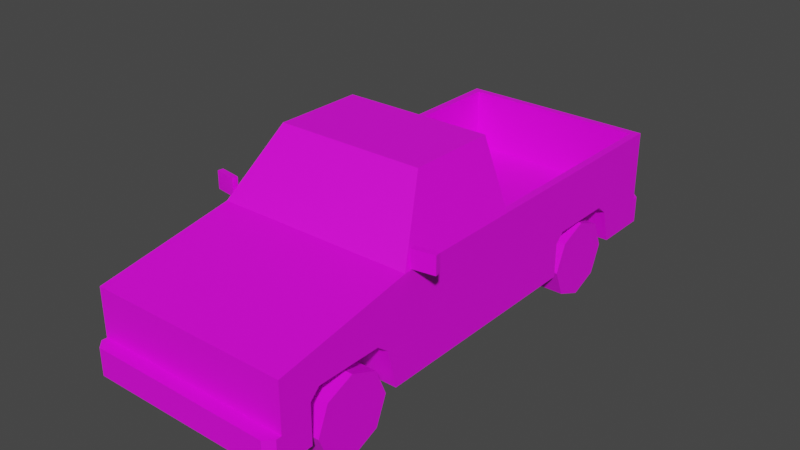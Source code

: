 # Source: Veh_Pickup_02_White.blend  (saved by Blender 2.90.8; exported with 4.5.12 LTS)
import bpy
from mathutils import Matrix  # noqa: F401  (used for matrix-valued properties, if any)

bpy.ops.wm.read_factory_settings(use_empty=True)
scene = bpy.context.scene
scene.name = 'Scene'

# ---- collections
col_collection = bpy.data.collections.new('Collection'); scene.collection.children.link(col_collection)

# ---- images (referenced by path relative to the original .blend; pixels are not part of the script)
import os
ASSET_DIR = os.environ.get("B2B_ASSET_DIR", "")  # directory of the original .blend (textures are referenced by path, not embedded)
HERE = os.path.dirname(os.path.abspath(__file__))  # packed textures are extracted next to this script under _unpacked/

def load_image(name, relpath, width, height, colorspace="sRGB"):
    """Load a texture the original file referenced (path relative to the .blend, or extracted next to this script)."""
    p = next((c for c in (os.path.join(HERE, relpath), os.path.join(ASSET_DIR, relpath)) if relpath and os.path.exists(c)), "")
    if p:
        img = bpy.data.images.load(p, check_existing=True)
        img.name = name
    else:  # same state as the original file: an image datablock whose file is absent (Cycles renders it pink)
        img = bpy.data.images.new(name, width, height)
        img.source = "FILE"
        img.filepath = "//" + (relpath or name)
    img.colorspace_settings.name = colorspace
    return img
img_city_vehicles_pallete_png = load_image('city_vehicles_pallete.png', 'city_vehicles_pallete.png', 1024, 1024, 'sRGB')

# ---- materials (node trees are filled in below, after node groups)
mat_material_001 = bpy.data.materials.new('Material.001')
mat_material_001.use_transparent_shadow = False

# ---- material node trees
mat_material_001.use_nodes = True; mat_material_001.node_tree.nodes.clear()
_N = mat_material_001.node_tree.nodes; _L = mat_material_001.node_tree.links
n0 = _N.new('ShaderNodeBsdfPrincipled'); n0.name = 'Principled BSDF'; n0.location = (10, 300)
n0.distribution = 'GGX'
n0.subsurface_method = 'BURLEY'
n0.inputs[3].default_value = 1.45
n0.inputs[27].default_value = (0.0, 0.0, 0.0, 1.0)
n0.inputs[28].default_value = 1.0
n1 = _N.new('ShaderNodeOutputMaterial'); n1.name = 'Material Output'; n1.location = (300, 300)
n2 = _N.new('ShaderNodeTexImage'); n2.name = 'Image Texture'; n2.location = (-376, 49)
n2.image = img_city_vehicles_pallete_png
n2.interpolation = 'Closest'
_L.new(n0.outputs[0], n1.inputs[0])
_L.new(n2.outputs[0], n0.inputs[0])
n1.is_active_output = True

# ---- world
world_world = bpy.data.worlds.new('World'); scene.world = world_world
world_world.use_nodes = True; world_world.node_tree.nodes.clear()
_N = world_world.node_tree.nodes; _L = world_world.node_tree.links
n0 = _N.new('ShaderNodeOutputWorld'); n0.name = 'World Output'; n0.location = (300, 300)
n1 = _N.new('ShaderNodeBackground'); n1.name = 'Background'; n1.location = (10, 300)
n1.inputs[0].default_value = (0.05088, 0.05088, 0.05088, 1.0)
_L.new(n1.outputs[0], n0.inputs[0])
n0.is_active_output = True
world_world.color = (0.05088, 0.05088, 0.05088)
world_world.use_sun_shadow = False
world_world.sun_shadow_jitter_overblur = 0.0

# ---- meshes
me_plane = bpy.data.meshes.new('Plane')
me_plane.from_pydata([(0.5887, 1.075, 0.2176), (0.5887, 0.5112, 0.2176), (0.3394, 0.5662, 0.4748), (0.3394, 0.5112, 0.4198), (0.3394, 1.017, 0.4214), (0.3394, 0.9489, 0.4748), (0.5887, 0.9489, 0.4748), (0.5887, 1.017, 0.4214), (0.5887, 0.5662, 0.4748), (0.5887, -1.591, 0.659), (0.5887, -1.591, 0.2176), (0.5887, 1.365, 0.2176), (0.5397, -0.7618, 0.8319), (0.5887, -0.7836, 0.2176), (0.4118, -0.5293, 1.153), (0.5887, 0.01505, 0.2176), (0.4508, -0.1161, 1.148), (0.5439, 1.324, 0.8018), (0.5746, -0.1161, 0.8371), (0.5887, -0.8499, 0.2176), (0.3394, -0.8499, 0.2176), (0.3394, -1.413, 0.2176), (0.5887, -1.413, 0.2176), (0.3394, 1.075, 0.2176), (0.3394, 0.5112, 0.2176), (0.3394, -1.358, 0.5041), (0.3394, -1.413, 0.4491), (0.3394, -0.9074, 0.4507), (0.3394, -0.9756, 0.5041), (0.5887, -0.9756, 0.5041), (0.5887, -0.9074, 0.4507), (0.5887, -1.413, 0.4491), (0.5887, -1.358, 0.5041), (0.5887, 0.5112, 0.4198), (0.5109, -1.591, 0.6052), (0.5109, -1.591, 0.4138), (0.4054, -1.591, 0.6052), (0.4054, -1.591, 0.4138), (0.1154, -1.591, 0.6052), (0.1154, -1.591, 0.4138), (0.1428, -1.591, 0.4138), (0.1428, -1.591, 0.6052), (0.3621, -1.591, 0.6052), (0.3621, -1.591, 0.4138), (0.5109, -1.591, 0.5213), (0.4054, -1.591, 0.5213), (0.5109, -1.591, 0.498), (0.4054, -1.591, 0.498), (0.5887, -1.591, 0.3763), (0.5435, -1.668, 0.3763), (0.5887, -1.623, 0.3763), (0.5887, -1.623, 0.2176), (0.5435, -1.668, 0.2176), (0.4508, -0.4897, 1.148), (0.5746, -0.7147, 0.8371), (0.4368, -0.5075, 1.183), (0.5887, -0.7836, 0.8018), (0.4139, 0.01505, 1.144), (0.5351, 0.01505, 0.8403), (0.5887, 1.365, 0.3763), (0.5471, 1.441, 0.2176), (0.5887, 1.4, 0.2176), (0.5887, 1.4, 0.3763), (0.5471, 1.441, 0.3763), (0.5439, 0.06646, 0.8018), (0.4368, 0.01505, 1.183), (0.5887, 0.01505, 0.8018), (0.5887, 1.365, 0.8018), (0.5439, 0.06646, 0.4334), (0.5439, 1.324, 0.4334), (0.08451, -1.668, 0.3427), (0.08451, -1.668, 0.2528), (0.08901, 1.441, 0.3432), (0.08901, 1.441, 0.252), (0.5887, 1.365, 0.4764), (0.5887, 1.365, 0.6733), (0.4701, 1.365, 0.6733), (0.4701, 1.365, 0.4764), (0.4701, 1.365, 0.5091), (0.5887, 1.365, 0.5091), (0.06062, 1.365, 0.6975), (0.06062, 1.365, 0.6559), (0.5887, -1.545, 0.4429), (0.5887, -1.545, 0.4031), (0.5887, -1.442, 0.4031), (0.5887, -1.442, 0.4429), (0.3394, 1.002, 0.4334), (0.5439, 1.002, 0.4334), (0.5439, 0.9489, 0.4748), (0.5439, 0.5662, 0.4748), (0.5439, 0.5248, 0.4334), (0.3394, 0.5248, 0.4334), (-0.5887, 1.075, 0.2176), (-0.5887, 0.5112, 0.2176), (-0.3394, 0.5662, 0.4748), (-0.3394, 0.5112, 0.4198), (-0.3394, 1.017, 0.4214), (-0.3394, 0.9489, 0.4748), (-0.5887, 0.9489, 0.4748), (-0.5887, 1.017, 0.4214), (-0.5887, 0.5662, 0.4748), (-0.5887, -1.591, 0.659), (-0.5887, -1.591, 0.2176), (-0.5887, 1.365, 0.2176), (-0.5397, -0.7618, 0.8319), (-0.5887, -0.7836, 0.2176), (-0.4118, -0.5293, 1.153), (-0.5887, 0.01505, 0.2176), (-0.4508, -0.1161, 1.148), (-0.5439, 1.324, 0.8018), (-0.5746, -0.1161, 0.8371), (0.0, -1.591, 0.659), (0.0, -1.591, 0.2176), (0.0, 1.365, 0.2176), (0.0, -0.7836, 0.8018), (0.0, -0.7836, 0.2176), (0.0, -0.5075, 1.183), (0.0, 0.01505, 0.2176), (0.0, 0.01505, 1.183), (0.0, 1.365, 0.8018), (0.0, 0.01505, 0.8018), (-0.5887, -0.8499, 0.2176), (-0.3394, -0.8499, 0.2176), (-0.3394, -1.413, 0.2176), (-0.5887, -1.413, 0.2176), (-0.3394, 1.075, 0.2176), (-0.3394, 0.5112, 0.2176), (-0.3394, -1.358, 0.5041), (-0.3394, -1.413, 0.4491), (-0.3394, -0.9074, 0.4507), (-0.3394, -0.9756, 0.5041), (-0.5887, -0.9756, 0.5041), (-0.5887, -0.9074, 0.4507), (-0.5887, -1.413, 0.4491), (-0.5887, -1.358, 0.5041), (-0.5887, 0.5112, 0.4198), (0.0, -1.591, 0.6052), (0.0, -1.591, 0.4138), (-0.5109, -1.591, 0.6052), (-0.5109, -1.591, 0.4138), (-0.4054, -1.591, 0.6052), (-0.4054, -1.591, 0.4138), (-0.1154, -1.591, 0.6052), (-0.1154, -1.591, 0.4138), (-0.1428, -1.591, 0.4138), (-0.1428, -1.591, 0.6052), (-0.3621, -1.591, 0.6052), (-0.3621, -1.591, 0.4138), (-0.5109, -1.591, 0.5213), (-0.4054, -1.591, 0.5213), (-0.5109, -1.591, 0.498), (-0.4054, -1.591, 0.498), (-0.5887, -1.591, 0.3763), (0.0, -1.591, 0.3763), (0.0, -1.668, 0.3763), (0.0, -1.668, 0.2176), (-0.5435, -1.668, 0.3763), (-0.5887, -1.623, 0.3763), (-0.5887, -1.623, 0.2176), (-0.5435, -1.668, 0.2176), (-0.4508, -0.4897, 1.148), (-0.5746, -0.7147, 0.8371), (0.0, -0.5293, 1.153), (0.0, -0.7618, 0.8319), (-0.4368, -0.5075, 1.183), (-0.5887, -0.7836, 0.8018), (-0.4139, 0.01505, 1.144), (-0.5351, 0.01505, 0.8403), (0.0, 1.365, 0.3763), (-0.5887, 1.365, 0.3763), (0.0, 1.441, 0.2176), (0.0, 1.441, 0.3763), (-0.5471, 1.441, 0.2176), (-0.5887, 1.4, 0.2176), (-0.5887, 1.4, 0.3763), (-0.5471, 1.441, 0.3763), (-0.5439, 0.06646, 0.8018), (-0.4368, 0.01505, 1.183), (0.0, 0.01505, 0.8403), (0.0, 0.01505, 1.144), (-0.5887, 0.01505, 0.8018), (-0.5887, 1.365, 0.8018), (0.0, 0.06646, 0.8018), (0.0, 1.324, 0.8018), (0.0, 0.06646, 0.4334), (0.0, 1.324, 0.4334), (-0.5439, 0.06646, 0.4334), (-0.5439, 1.324, 0.4334), (0.0, -1.668, 0.3427), (0.0, -1.668, 0.2528), (-0.08451, -1.668, 0.3427), (-0.08451, -1.668, 0.2528), (0.0, 1.441, 0.252), (0.0, 1.441, 0.3432), (-0.08901, 1.441, 0.3432), (-0.08901, 1.441, 0.252), (-0.5887, 1.365, 0.4764), (-0.5887, 1.365, 0.6733), (-0.4701, 1.365, 0.6733), (-0.4701, 1.365, 0.4764), (-0.4701, 1.365, 0.5091), (-0.5887, 1.365, 0.5091), (0.0, 1.365, 0.6559), (0.0, 1.365, 0.6975), (-0.06062, 1.365, 0.6975), (-0.06062, 1.365, 0.6559), (-0.5887, -1.545, 0.4429), (-0.5887, -1.545, 0.4031), (-0.5887, -1.442, 0.4031), (-0.5887, -1.442, 0.4429), (-0.3394, 1.002, 0.4334), (-0.5439, 1.002, 0.4334), (-0.5439, 0.9489, 0.4748), (-0.5439, 0.5662, 0.4748), (-0.5439, 0.5248, 0.4334), (-0.3394, 0.5248, 0.4334), (0.5858, -0.7411, 0.8082), (0.5858, -0.7411, 0.9126), (0.5808, -0.7081, 0.8082), (0.5808, -0.7081, 0.9126), (0.716, -0.7213, 0.8082), (0.716, -0.7213, 0.9126), (0.711, -0.6884, 0.8082), (0.711, -0.6884, 0.9126), (-0.5858, -0.7411, 0.8082), (-0.5858, -0.7411, 0.9126), (-0.5808, -0.7081, 0.8082), (-0.5808, -0.7081, 0.9126), (-0.716, -0.7213, 0.8082), (-0.716, -0.7213, 0.9126), (-0.711, -0.6884, 0.8082), (-0.711, -0.6884, 0.9126), (5.351e-05, -1.591, 0.5327), (5.351e-05, -1.591, 0.493), (0.06214, -1.591, 0.5327), (0.06214, -1.591, 0.493), (-0.06286, -1.591, 0.493), (-0.06286, -1.591, 0.5327), (0.319, 0.5432, 0.5105), (0.319, 0.9713, 0.5105), (0.319, 1.03, 0.427), (0.5477, 1.03, 0.427), (0.5477, 0.9713, 0.5105), (0.5477, 0.5432, 0.5105), (0.5477, 0.4968, 0.427), (0.319, 0.4968, 0.427), (-0.5499, 0.5432, 0.5105), (-0.5499, 0.9713, 0.5105), (-0.5499, 1.03, 0.427), (-0.3212, 1.03, 0.427), (-0.3212, 0.9713, 0.5105), (-0.3212, 0.5432, 0.5105), (-0.3212, 0.4968, 0.427), (-0.5499, 0.4968, 0.427)], [], [(8, 89, 88, 6), (23, 4, 86, 91, 3, 24), (7, 4, 23, 0), (33, 3, 91, 90, 89, 8), (4, 7, 6, 88, 87, 86), (24, 3, 33, 1), (13, 115, 117, 15), (66, 56, 13, 15), (13, 19, 20, 21, 22, 10, 112, 115), (67, 75, 76, 78, 77, 74, 59, 168, 202, 81, 80, 203, 119), (112, 10, 51, 52, 155), (11, 0, 23, 24, 1, 15, 117, 113), (182, 64, 68, 184), (12, 14, 162, 163), (57, 58, 178, 179), (9, 56, 114, 111), (55, 65, 118, 116), (53, 54, 18, 16), (9, 48, 82, 85, 31, 32, 29, 30, 19, 13, 56), (32, 25, 28, 29), (20, 27, 28, 25, 26, 21), (30, 27, 20, 19), (67, 66, 15, 1, 33, 8, 6, 7, 0, 11, 59, 74, 79, 75), (31, 26, 25, 32), (27, 30, 29, 28), (21, 26, 31, 22), (48, 153, 154, 49, 50), (137, 39, 38, 136, 232, 234, 235, 233), (36, 45, 44, 34), (38, 39, 40, 41), (41, 40, 43, 42), (42, 43, 37, 47, 45, 36), (44, 45, 47, 46), (46, 47, 37, 35), (153, 48, 9, 111, 136, 38, 41, 42, 36, 34, 44, 46, 35, 37, 43, 40, 39, 137), (52, 49, 154, 188, 70, 71, 189, 155), (49, 52, 51, 50), (10, 48, 50, 51), (14, 12, 56, 55), (12, 163, 114, 56), (162, 14, 55, 116), (54, 53, 55, 56), (53, 16, 65, 55), (16, 18, 66, 65), (18, 54, 56, 66), (59, 11, 61, 62), (171, 63, 60, 170, 192, 73, 72, 193), (168, 59, 62, 63, 171), (60, 63, 62, 61), (11, 113, 170, 60, 61), (58, 57, 65, 66), (178, 58, 66, 120), (57, 179, 118, 65), (17, 64, 66, 67), (183, 17, 67, 119), (64, 182, 120, 66), (68, 90, 91, 86, 87, 69, 185, 184), (64, 17, 69, 87, 88, 89, 90, 68), (17, 183, 185, 69), (189, 71, 70, 188), (193, 72, 73, 192), (74, 77, 78, 79), (79, 78, 76, 75), (203, 80, 81, 202), (31, 85, 84, 83, 82, 48, 10, 22), (83, 84, 85, 82), (91, 86, 5, 2), (86, 87, 88, 5), (91, 2, 89, 90), (89, 2, 5, 88), (100, 98, 212, 213), (125, 126, 95, 215, 210, 96), (99, 92, 125, 96), (135, 100, 213, 214, 215, 95), (96, 210, 211, 212, 98, 99), (126, 93, 135, 95), (105, 107, 117, 115), (180, 107, 105, 165), (105, 115, 112, 102, 124, 123, 122, 121), (181, 119, 203, 204, 205, 202, 168, 169, 196, 199, 200, 198, 197), (112, 155, 159, 158, 102), (103, 113, 117, 107, 93, 126, 125, 92), (182, 184, 186, 176), (104, 163, 162, 106), (166, 179, 178, 167), (101, 111, 114, 165), (164, 116, 118, 177), (160, 108, 110, 161), (101, 165, 105, 121, 132, 131, 134, 133, 209, 206, 152), (134, 131, 130, 127), (122, 123, 128, 127, 130, 129), (132, 121, 122, 129), (181, 197, 201, 196, 169, 103, 92, 99, 98, 100, 135, 93, 107, 180), (133, 134, 127, 128), (129, 130, 131, 132), (123, 124, 133, 128), (152, 157, 156, 154, 153), (137, 233, 236, 237, 232, 136, 142, 143), (140, 138, 148, 149), (142, 145, 144, 143), (145, 146, 147, 144), (146, 140, 149, 151, 141, 147), (148, 150, 151, 149), (150, 139, 141, 151), (153, 137, 143, 144, 147, 141, 139, 150, 148, 138, 140, 146, 145, 142, 136, 111, 101, 152), (159, 155, 189, 191, 190, 188, 154, 156), (156, 157, 158, 159), (102, 158, 157, 152), (106, 164, 165, 104), (104, 165, 114, 163), (162, 116, 164, 106), (161, 165, 164, 160), (160, 164, 177, 108), (108, 177, 180, 110), (110, 180, 165, 161), (169, 174, 173, 103), (171, 193, 194, 195, 192, 170, 172, 175), (168, 171, 175, 174, 169), (172, 173, 174, 175), (103, 173, 172, 170, 113), (167, 180, 177, 166), (178, 120, 180, 167), (166, 177, 118, 179), (109, 181, 180, 176), (183, 119, 181, 109), (176, 180, 120, 182), (186, 184, 185, 187, 211, 210, 215, 214), (176, 186, 214, 213, 212, 211, 187, 109), (109, 187, 185, 183), (189, 188, 190, 191), (193, 192, 195, 194), (196, 201, 200, 199), (201, 197, 198, 200), (203, 202, 205, 204), (133, 124, 102, 152, 206, 207, 208, 209), (207, 206, 209, 208), (215, 94, 97, 210), (210, 97, 212, 211), (215, 214, 213, 94), (213, 212, 97, 94), (216, 217, 219, 218), (218, 219, 223, 222), (222, 223, 221, 220), (220, 221, 217, 216), (218, 222, 220, 216), (223, 219, 217, 221), (224, 226, 227, 225), (226, 230, 231, 227), (230, 228, 229, 231), (228, 224, 225, 229), (226, 224, 228, 230), (231, 229, 225, 227), (233, 235, 234, 232), (232, 237, 236, 233), (245, 238, 239, 240), (240, 239, 242, 241), (245, 244, 243, 238), (243, 242, 239, 238), (248, 247, 250, 249), (253, 252, 251, 246), (251, 250, 247, 246), (249, 250, 251, 252)])
_uv = me_plane.uv_layers.new(name='UVMap')
_uv.uv.foreach_set('vector', [0.2147, 0.03772, 0.2148, 0.03772, 0.2148, 0.03692, 0.2147, 0.03692, 0.2178, 0.03647, 0.2182, 0.03635, 0.2183, 0.03632, 0.2183, 0.03532, 0.2182, 0.03529, 0.2178, 0.03529, 0.2115, 0.04216, 0.2115, 0.04268, 0.2119, 0.04268, 0.2119, 0.04216, 0.2147, 0.03784, 0.2152, 0.03784, 0.2152, 0.03781, 0.2148, 0.03781, 0.2148, 0.03772, 0.2147, 0.03772, 0.2152, 0.03678, 0.2147, 0.03678, 0.2147, 0.03692, 0.2148, 0.03692, 0.2148, 0.03681, 0.2152, 0.03681, 0.2155, 0.04224, 0.2151, 0.04224, 0.2151, 0.04276, 0.2155, 0.04276, 0.2239, 0.04382, 0.2189, 0.04382, 0.2189, 0.03705, 0.2239, 0.03705, 0.9131, 0.334, 0.9131, 0.331, 0.915, 0.331, 0.915, 0.334, 0.2239, 0.04382, 0.2239, 0.04438, 0.2218, 0.04438, 0.2218, 0.04915, 0.2239, 0.04915, 0.2239, 0.05066, 0.2189, 0.05066, 0.2189, 0.04382, 0.9104, 0.3399, 0.9109, 0.3399, 0.9109, 0.3404, 0.9112, 0.3404, 0.9114, 0.3404, 0.9114, 0.3399, 0.9118, 0.3399, 0.9118, 0.3422, 0.9111, 0.3422, 0.9111, 0.342, 0.911, 0.342, 0.911, 0.3422, 0.9104, 0.3422, 0.2189, 0.05066, 0.2239, 0.05066, 0.2239, 0.05092, 0.2236, 0.05131, 0.2189, 0.05131, 0.2239, 0.02433, 0.2239, 0.02749, 0.2218, 0.02749, 0.2218, 0.03226, 0.2239, 0.03226, 0.2239, 0.03705, 0.2189, 0.03705, 0.2189, 0.02433, 0.905, 0.3423, 0.905, 0.3402, 0.9061, 0.3402, 0.9061, 0.3423, 0.1217, 0.05151, 0.1191, 0.05037, 0.1191, 0.04669, 0.1217, 0.04669, 0.1161, 0.043, 0.1186, 0.04191, 0.1186, 0.04669, 0.1161, 0.04669, 0.9181, 0.3434, 0.915, 0.3434, 0.915, 0.3412, 0.9181, 0.3412, 0.9084, 0.3399, 0.9104, 0.3399, 0.9104, 0.3416, 0.9084, 0.3416, 0.116, 0.02322, 0.1185, 0.02121, 0.1185, 0.02656, 0.116, 0.02656, 0.9133, 0.3279, 0.9144, 0.3279, 0.9141, 0.3281, 0.9141, 0.3285, 0.9141, 0.3286, 0.9139, 0.3288, 0.9139, 0.3302, 0.9141, 0.3305, 0.915, 0.3307, 0.915, 0.331, 0.9131, 0.331, 0.2161, 0.04231, 0.2155, 0.04231, 0.2155, 0.04151, 0.2161, 0.04151, 0.2176, 0.04065, 0.2181, 0.04077, 0.2182, 0.04092, 0.2182, 0.04172, 0.2181, 0.04183, 0.2176, 0.04183, 0.2169, 0.04185, 0.2169, 0.04237, 0.2164, 0.04237, 0.2164, 0.04185, 0.9131, 0.3398, 0.9131, 0.334, 0.915, 0.334, 0.915, 0.3362, 0.9142, 0.3362, 0.914, 0.3364, 0.914, 0.3379, 0.9142, 0.3381, 0.915, 0.3384, 0.915, 0.3398, 0.9144, 0.3398, 0.914, 0.3398, 0.9139, 0.3398, 0.9135, 0.3398, 0.2161, 0.04242, 0.2155, 0.04242, 0.2155, 0.04231, 0.2161, 0.04231, 0.2155, 0.04137, 0.2161, 0.04137, 0.2161, 0.04151, 0.2155, 0.04151, 0.2086, 0.04191, 0.2091, 0.04191, 0.2091, 0.04243, 0.2086, 0.04243, 0.8144, 0.116, 0.8144, 0.1184, 0.8141, 0.1184, 0.8141, 0.1162, 0.8143, 0.116, 0.1161, 0.04631, 0.1161, 0.04401, 0.1199, 0.04401, 0.1199, 0.04631, 0.1184, 0.04631, 0.1184, 0.04507, 0.1176, 0.04507, 0.1176, 0.04631, 0.984, 0.4865, 0.9818, 0.4865, 0.9818, 0.4837, 0.984, 0.4837, 0.9204, 0.3296, 0.9197, 0.3296, 0.9197, 0.3295, 0.9204, 0.3295, 0.1199, 0.04347, 0.1161, 0.04347, 0.1161, 0.0391, 0.1199, 0.0391, 0.9204, 0.3286, 0.9197, 0.3286, 0.9197, 0.3285, 0.92, 0.3285, 0.9201, 0.3285, 0.9204, 0.3285, 0.9201, 0.3281, 0.9201, 0.3285, 0.92, 0.3285, 0.92, 0.3281, 0.9812, 0.4837, 0.9812, 0.4865, 0.9788, 0.4865, 0.9788, 0.4837, 0.9195, 0.33, 0.9195, 0.3278, 0.9206, 0.3278, 0.9206, 0.33, 0.9204, 0.33, 0.9204, 0.3296, 0.9204, 0.3295, 0.9204, 0.3286, 0.9204, 0.3285, 0.9204, 0.3281, 0.9201, 0.3281, 0.92, 0.3281, 0.9197, 0.3281, 0.9197, 0.3285, 0.9197, 0.3286, 0.9197, 0.3295, 0.9197, 0.3296, 0.9197, 0.33, 0.8209, 0.1124, 0.8202, 0.1124, 0.8202, 0.1102, 0.8203, 0.1102, 0.8203, 0.1106, 0.8207, 0.1106, 0.8207, 0.1102, 0.8209, 0.1102, 0.8202, 0.1124, 0.8209, 0.1124, 0.8209, 0.1126, 0.8202, 0.1126, 0.8147, 0.1031, 0.8141, 0.1031, 0.8141, 0.103, 0.8147, 0.103, 0.9132, 0.3437, 0.9143, 0.3442, 0.9144, 0.3444, 0.9131, 0.3438, 0.9143, 0.3442, 0.9143, 0.3422, 0.9144, 0.3422, 0.9144, 0.3444, 0.9132, 0.3422, 0.9132, 0.3437, 0.9131, 0.3438, 0.9131, 0.3422, 0.9129, 0.3312, 0.9118, 0.3321, 0.9117, 0.332, 0.9131, 0.331, 0.9118, 0.3321, 0.9118, 0.3335, 0.9117, 0.334, 0.9117, 0.332, 0.9118, 0.3335, 0.9129, 0.3335, 0.9131, 0.334, 0.9117, 0.334, 0.9129, 0.3335, 0.9129, 0.3312, 0.9131, 0.331, 0.9131, 0.334, 0.8128, 0.1214, 0.8136, 0.1214, 0.8136, 0.1216, 0.8128, 0.1216, 0.8203, 0.1145, 0.8203, 0.1172, 0.8195, 0.1172, 0.8195, 0.1145, 0.8197, 0.1145, 0.8197, 0.1149, 0.8201, 0.1149, 0.8201, 0.1145, 0.8135, 0.1245, 0.8135, 0.1275, 0.8134, 0.1275, 0.8132, 0.1273, 0.8132, 0.1245, 0.8195, 0.1172, 0.8203, 0.1172, 0.8203, 0.1174, 0.8195, 0.1174, 0.2239, 0.02433, 0.2189, 0.02433, 0.2189, 0.02369, 0.2236, 0.02369, 0.2239, 0.02404, 0.9109, 0.3388, 0.9086, 0.3398, 0.9083, 0.3397, 0.9112, 0.3384, 0.9109, 0.3433, 0.9109, 0.3388, 0.9112, 0.3384, 0.9112, 0.3433, 0.9086, 0.3398, 0.9086, 0.3433, 0.9083, 0.3433, 0.9083, 0.3397, 0.9194, 0.3334, 0.9194, 0.328, 0.9195, 0.3278, 0.9195, 0.3335, 0.9173, 0.3334, 0.9194, 0.3334, 0.9195, 0.3335, 0.9173, 0.3335, 0.9194, 0.328, 0.9173, 0.328, 0.9173, 0.3278, 0.9195, 0.3278, 0.9152, 0.3389, 0.9152, 0.3369, 0.916, 0.3369, 0.916, 0.3351, 0.9152, 0.3351, 0.9152, 0.3335, 0.9173, 0.3335, 0.9173, 0.3389, 0.9192, 0.3443, 0.9192, 0.3389, 0.9204, 0.3389, 0.9204, 0.3405, 0.9202, 0.3407, 0.9202, 0.3421, 0.9204, 0.3423, 0.9204, 0.3443, 0.9039, 0.3444, 0.9039, 0.3423, 0.905, 0.3423, 0.905, 0.3444, 0.5226, 0.04282, 0.5226, 0.04545, 0.5197, 0.04545, 0.5197, 0.04282, 0.5176, 0.04282, 0.5176, 0.04559, 0.5148, 0.04559, 0.5148, 0.04282, 0.8863, 0.5531, 0.8863, 0.5571, 0.8852, 0.5571, 0.8852, 0.5531, 0.9228, 0.5457, 0.9228, 0.5502, 0.9194, 0.5502, 0.9194, 0.5457, 0.8073, 0.1232, 0.8073, 0.1194, 0.81, 0.1194, 0.81, 0.1232, 0.9141, 0.3286, 0.9141, 0.3285, 0.9143, 0.3285, 0.9143, 0.3281, 0.9141, 0.3281, 0.9144, 0.3279, 0.915, 0.3279, 0.915, 0.3286, 0.8829, 0.5582, 0.8829, 0.5591, 0.8825, 0.5591, 0.8825, 0.5582, 0.2183, 0.03532, 0.2183, 0.03632, 0.2183, 0.03621, 0.2183, 0.03541, 0.2152, 0.03681, 0.2148, 0.03681, 0.2148, 0.03692, 0.2152, 0.03692, 0.2152, 0.03781, 0.2152, 0.03772, 0.2148, 0.03772, 0.2148, 0.03781, 0.2148, 0.03772, 0.2152, 0.03772, 0.2152, 0.03692, 0.2148, 0.03692, 0.2171, 0.03772, 0.2171, 0.03692, 0.217, 0.03692, 0.217, 0.03772, 0.2183, 0.03519, 0.2183, 0.03401, 0.2178, 0.03401, 0.2178, 0.03404, 0.2178, 0.03504, 0.2178, 0.03507, 0.2115, 0.04216, 0.2111, 0.04216, 0.2111, 0.04268, 0.2115, 0.04268, 0.2171, 0.03784, 0.2171, 0.03772, 0.217, 0.03772, 0.217, 0.03781, 0.2166, 0.03781, 0.2166, 0.03784, 0.2166, 0.03678, 0.2166, 0.03681, 0.217, 0.03681, 0.217, 0.03692, 0.2171, 0.03692, 0.2171, 0.03678, 0.2147, 0.04224, 0.2147, 0.04276, 0.2151, 0.04276, 0.2151, 0.04224, 0.2139, 0.04382, 0.2139, 0.03705, 0.2189, 0.03705, 0.2189, 0.04382, 0.9098, 0.3336, 0.9117, 0.3336, 0.9117, 0.3367, 0.9098, 0.3367, 0.2139, 0.04382, 0.2189, 0.04382, 0.2189, 0.05066, 0.2139, 0.05066, 0.2139, 0.04915, 0.216, 0.04915, 0.216, 0.04438, 0.2139, 0.04438, 0.9104, 0.3444, 0.9104, 0.3422, 0.911, 0.3422, 0.911, 0.3424, 0.9111, 0.3424, 0.9111, 0.3422, 0.9118, 0.3422, 0.9118, 0.3444, 0.9114, 0.3444, 0.9114, 0.344, 0.9112, 0.344, 0.9109, 0.344, 0.9109, 0.3444, 0.2189, 0.05066, 0.2189, 0.05131, 0.2143, 0.05131, 0.2139, 0.05092, 0.2139, 0.05066, 0.2139, 0.02433, 0.2189, 0.02433, 0.2189, 0.03705, 0.2139, 0.03705, 0.2139, 0.03226, 0.216, 0.03226, 0.216, 0.02749, 0.2139, 0.02749, 0.905, 0.3423, 0.9061, 0.3423, 0.9061, 0.3444, 0.905, 0.3444, 0.1217, 0.04187, 0.1217, 0.04669, 0.1191, 0.04669, 0.1191, 0.04302, 0.1161, 0.05039, 0.1161, 0.04669, 0.1186, 0.04669, 0.1186, 0.05147, 0.9181, 0.3389, 0.9181, 0.3412, 0.915, 0.3412, 0.915, 0.3389, 0.9084, 0.3433, 0.9084, 0.3416, 0.9104, 0.3416, 0.9104, 0.3433, 0.1083, 0.03132, 0.1083, 0.02799, 0.1108, 0.02799, 0.1108, 0.03333, 0.91, 0.3398, 0.9098, 0.3367, 0.9117, 0.3367, 0.9117, 0.337, 0.9108, 0.3372, 0.9106, 0.3374, 0.9106, 0.3389, 0.9108, 0.3391, 0.9108, 0.3392, 0.9108, 0.3396, 0.9111, 0.3398, 0.2141, 0.03549, 0.2141, 0.0367, 0.2133, 0.0367, 0.2133, 0.03549, 0.2132, 0.03158, 0.2132, 0.0298, 0.214, 0.0298, 0.2141, 0.02997, 0.2141, 0.03119, 0.214, 0.0314, 0.213, 0.04345, 0.2137, 0.04345, 0.2137, 0.04424, 0.213, 0.04424, 0.9098, 0.3279, 0.9102, 0.3279, 0.9106, 0.3279, 0.9107, 0.3279, 0.9111, 0.3279, 0.9117, 0.3279, 0.9117, 0.3293, 0.9109, 0.3295, 0.9107, 0.3298, 0.9107, 0.3313, 0.9109, 0.3315, 0.9117, 0.3315, 0.9117, 0.3336, 0.9098, 0.3336, 0.2141, 0.03531, 0.2141, 0.03549, 0.2133, 0.03549, 0.2133, 0.03531, 0.2133, 0.03692, 0.2133, 0.0367, 0.2141, 0.0367, 0.2141, 0.03692, 0.2121, 0.04427, 0.2121, 0.04348, 0.2128, 0.04348, 0.2128, 0.04427, 0.8144, 0.1208, 0.8143, 0.1208, 0.8141, 0.1206, 0.8141, 0.1184, 0.8144, 0.1184, 0.1161, 0.04631, 0.1176, 0.04631, 0.1176, 0.04756, 0.1184, 0.04756, 0.1184, 0.04631, 0.1199, 0.04631, 0.1199, 0.04861, 0.1161, 0.04861, 0.984, 0.5083, 0.984, 0.5112, 0.9818, 0.5112, 0.9818, 0.5083, 0.9204, 0.3305, 0.9204, 0.3306, 0.9197, 0.3306, 0.9197, 0.3305, 0.1199, 0.04915, 0.1199, 0.05352, 0.1161, 0.05352, 0.1161, 0.04915, 0.9204, 0.3314, 0.9204, 0.3316, 0.9201, 0.3316, 0.92, 0.3316, 0.9197, 0.3316, 0.9197, 0.3314, 0.9201, 0.332, 0.92, 0.332, 0.92, 0.3316, 0.9201, 0.3316, 0.9812, 0.5112, 0.9788, 0.5112, 0.9788, 0.5083, 0.9812, 0.5083, 0.9195, 0.33, 0.9197, 0.33, 0.9197, 0.3305, 0.9197, 0.3306, 0.9197, 0.3314, 0.9197, 0.3316, 0.9197, 0.332, 0.92, 0.332, 0.9201, 0.332, 0.9204, 0.332, 0.9204, 0.3316, 0.9204, 0.3314, 0.9204, 0.3306, 0.9204, 0.3305, 0.9204, 0.33, 0.9206, 0.33, 0.9206, 0.3323, 0.9195, 0.3323, 0.8209, 0.108, 0.8209, 0.1102, 0.8207, 0.1102, 0.8207, 0.1099, 0.8203, 0.1099, 0.8203, 0.1102, 0.8202, 0.1102, 0.8202, 0.108, 0.8202, 0.108, 0.8202, 0.1078, 0.8209, 0.1078, 0.8209, 0.108, 0.8112, 0.1158, 0.8112, 0.116, 0.8105, 0.116, 0.8105, 0.1158, 0.9132, 0.3406, 0.9131, 0.3405, 0.9144, 0.3399, 0.9143, 0.3401, 0.9143, 0.3401, 0.9144, 0.3399, 0.9144, 0.3422, 0.9143, 0.3422, 0.9132, 0.3422, 0.9131, 0.3422, 0.9131, 0.3405, 0.9132, 0.3406, 0.9096, 0.3364, 0.9098, 0.3367, 0.9084, 0.3356, 0.9085, 0.3356, 0.9085, 0.3356, 0.9084, 0.3356, 0.9084, 0.3336, 0.9085, 0.3341, 0.9085, 0.3341, 0.9084, 0.3336, 0.9098, 0.3336, 0.9096, 0.3341, 0.9096, 0.3341, 0.9098, 0.3336, 0.9098, 0.3367, 0.9096, 0.3364, 0.8084, 0.1058, 0.8084, 0.1056, 0.8092, 0.1056, 0.8092, 0.1058, 0.8203, 0.1145, 0.8201, 0.1145, 0.8201, 0.114, 0.8197, 0.114, 0.8197, 0.1145, 0.8195, 0.1145, 0.8195, 0.1117, 0.8203, 0.1117, 0.8135, 0.1245, 0.8132, 0.1245, 0.8132, 0.1218, 0.8134, 0.1216, 0.8135, 0.1216, 0.8195, 0.1117, 0.8195, 0.1115, 0.8203, 0.1115, 0.8203, 0.1117, 0.2139, 0.02433, 0.2139, 0.02404, 0.2143, 0.02369, 0.2189, 0.02369, 0.2189, 0.02433, 0.9109, 0.3478, 0.9112, 0.3483, 0.9083, 0.347, 0.9086, 0.3468, 0.9109, 0.3433, 0.9112, 0.3433, 0.9112, 0.3483, 0.9109, 0.3478, 0.9086, 0.3468, 0.9083, 0.347, 0.9083, 0.3433, 0.9086, 0.3433, 0.9152, 0.3334, 0.915, 0.3335, 0.915, 0.3278, 0.9152, 0.328, 0.9173, 0.3334, 0.9173, 0.3335, 0.915, 0.3335, 0.9152, 0.3334, 0.9152, 0.328, 0.915, 0.3278, 0.9173, 0.3278, 0.9173, 0.328, 0.9194, 0.3389, 0.9173, 0.3389, 0.9173, 0.3335, 0.9194, 0.3335, 0.9194, 0.3351, 0.9186, 0.3351, 0.9186, 0.3369, 0.9194, 0.3369, 0.9192, 0.3443, 0.9181, 0.3443, 0.9181, 0.3423, 0.9183, 0.3421, 0.9183, 0.3407, 0.9181, 0.3405, 0.9181, 0.3389, 0.9192, 0.3389, 0.9039, 0.3402, 0.905, 0.3402, 0.905, 0.3423, 0.9039, 0.3423, 0.5226, 0.04282, 0.5197, 0.04282, 0.5197, 0.04019, 0.5226, 0.04019, 0.5176, 0.04282, 0.5148, 0.04282, 0.5148, 0.04005, 0.5176, 0.04005, 0.8863, 0.5924, 0.8852, 0.5924, 0.8852, 0.5884, 0.8863, 0.5884, 0.9228, 0.5906, 0.9194, 0.5906, 0.9194, 0.586, 0.9228, 0.586, 0.8073, 0.1232, 0.81, 0.1232, 0.81, 0.1271, 0.8073, 0.1271, 0.9108, 0.3391, 0.9117, 0.3391, 0.9117, 0.3398, 0.9111, 0.3398, 0.9108, 0.3396, 0.911, 0.3396, 0.911, 0.3392, 0.9108, 0.3392, 0.8756, 0.5836, 0.8753, 0.5836, 0.8753, 0.5828, 0.8756, 0.5828, 0.2178, 0.03404, 0.2177, 0.03413, 0.2177, 0.03493, 0.2178, 0.03504, 0.2166, 0.03681, 0.2166, 0.03692, 0.217, 0.03692, 0.217, 0.03681, 0.2166, 0.03781, 0.217, 0.03781, 0.217, 0.03772, 0.2166, 0.03772, 0.217, 0.03772, 0.217, 0.03692, 0.2166, 0.03692, 0.2166, 0.03772, 0.1538, 0.03007, 0.1538, 0.0305, 0.1537, 0.03049, 0.1537, 0.03007, 0.9469, 0.5003, 0.9465, 0.5003, 0.9465, 0.4998, 0.9469, 0.4998, 0.1509, 0.03764, 0.1509, 0.03807, 0.1508, 0.03807, 0.1508, 0.03764, 0.1507, 0.03711, 0.1512, 0.03711, 0.1512, 0.03764, 0.1507, 0.03764, 0.1512, 0.03765, 0.1512, 0.03711, 0.1513, 0.03711, 0.1513, 0.03765, 0.143, 0.03802, 0.143, 0.03748, 0.1431, 0.03748, 0.1431, 0.03802, 0.1512, 0.03764, 0.151, 0.03764, 0.151, 0.03807, 0.1512, 0.03807, 0.9469, 0.4998, 0.9469, 0.5003, 0.9474, 0.5003, 0.9474, 0.4998, 0.151, 0.03764, 0.1509, 0.03764, 0.1509, 0.03807, 0.151, 0.03807, 0.1431, 0.03748, 0.1431, 0.03695, 0.1427, 0.03695, 0.1427, 0.03748, 0.1428, 0.03802, 0.143, 0.03802, 0.143, 0.03748, 0.1428, 0.03748, 0.1427, 0.03802, 0.1428, 0.03802, 0.1428, 0.03748, 0.1427, 0.03748, 0.8209, 0.1099, 0.8209, 0.1051, 0.824, 0.1051, 0.824, 0.1099, 0.824, 0.1099, 0.824, 0.1148, 0.8209, 0.1148, 0.8209, 0.1099, 0.9171, 0.3429, 0.9172, 0.343, 0.9172, 0.3438, 0.9171, 0.3439, 0.9141, 0.3444, 0.9141, 0.3445, 0.9136, 0.3445, 0.9136, 0.3444, 0.9141, 0.3454, 0.9136, 0.3454, 0.9136, 0.3453, 0.9141, 0.3453, 0.9136, 0.3453, 0.9136, 0.3445, 0.9141, 0.3445, 0.9141, 0.3453, 0.9141, 0.3444, 0.9141, 0.3445, 0.9136, 0.3445, 0.9136, 0.3444, 0.9141, 0.3454, 0.9136, 0.3454, 0.9136, 0.3453, 0.9141, 0.3453, 0.9136, 0.3453, 0.9136, 0.3445, 0.9141, 0.3445, 0.9141, 0.3453, 0.9136, 0.3444, 0.9136, 0.3445, 0.9136, 0.3453, 0.9136, 0.3454])
me_plane.materials.append(mat_material_001)
me_plane.use_remesh_fix_poles = True
me_plane.use_remesh_preserve_attributes = False
me_plane.use_mirror_vertex_groups = False
me_plane.update()
me_plane_002 = bpy.data.meshes.new('Plane.002')
me_plane_002.from_pydata([(0.4285, -1.149, 0.2261), (0.5887, -1.149, 0.2261), (0.4285, -0.9232, 0.2261), (0.5887, -0.9232, 0.2261), (0.4285, -0.9894, 0.0663), (0.5887, -0.9894, 0.0663), (0.4285, -1.149, 9.501e-05), (0.5887, -1.149, 9.505e-05), (0.4285, -1.309, 0.0663), (0.5887, -1.309, 0.0663), (0.4285, -1.375, 0.2261), (0.5887, -1.375, 0.2261), (0.4285, -1.309, 0.386), (0.5887, -1.309, 0.386), (0.4285, -1.149, 0.4522), (0.5887, -1.149, 0.4522), (0.4285, -0.9894, 0.386), (0.5887, -0.9894, 0.386), (0.5887, -1.047, 0.1235), (0.5887, -1.004, 0.2261), (0.5887, -1.149, 0.08103), (0.5887, -1.252, 0.1235), (0.5887, -1.294, 0.2261), (0.5887, -1.252, 0.3287), (0.5887, -1.149, 0.3712), (0.5887, -1.047, 0.3287)], [], [(0, 2, 4), (1, 18, 19), (2, 3, 5, 4), (0, 4, 6), (1, 20, 18), (4, 5, 7, 6), (0, 6, 8), (1, 21, 20), (6, 7, 9, 8), (0, 8, 10), (1, 22, 21), (8, 9, 11, 10), (0, 10, 12), (1, 23, 22), (10, 11, 13, 12), (0, 12, 14), (1, 24, 23), (12, 13, 15, 14), (0, 14, 16), (1, 25, 24), (14, 15, 17, 16), (0, 16, 2), (1, 19, 25), (16, 17, 3, 2), (19, 18, 5, 3), (18, 20, 7, 5), (20, 21, 9, 7), (21, 22, 11, 9), (22, 23, 13, 11), (23, 24, 15, 13), (24, 25, 17, 15), (25, 19, 3, 17)])
_uv = me_plane_002.uv_layers.new(name='UVMap')
_uv.uv.foreach_set('vector', [0.1165, 0.03082, 0.1163, 0.03125, 0.116, 0.031, 0.2513, 0.0369, 0.2514, 0.03717, 0.2512, 0.03717, 0.1197, 0.03117, 0.1194, 0.03117, 0.1194, 0.03085, 0.1197, 0.03085, 0.1165, 0.03082, 0.116, 0.031, 0.116, 0.03065, 0.2513, 0.0369, 0.2515, 0.03701, 0.2514, 0.03717, 0.1122, 0.02872, 0.1125, 0.02872, 0.1125, 0.02905, 0.1122, 0.02905, 0.1165, 0.03082, 0.116, 0.03065, 0.1163, 0.0304, 0.2513, 0.0369, 0.2515, 0.03678, 0.2515, 0.03701, 0.1122, 0.02905, 0.1125, 0.02905, 0.1125, 0.02937, 0.1122, 0.02937, 0.1165, 0.03082, 0.1163, 0.0304, 0.1166, 0.0304, 0.2513, 0.0369, 0.2514, 0.03662, 0.2515, 0.03678, 0.1143, 0.03158, 0.1139, 0.03158, 0.1139, 0.03126, 0.1143, 0.03126, 0.1165, 0.03082, 0.1166, 0.0304, 0.1169, 0.03065, 0.2513, 0.0369, 0.2512, 0.03662, 0.2514, 0.03662, 0.1143, 0.03126, 0.1139, 0.03126, 0.1139, 0.03093, 0.1143, 0.03093, 0.1165, 0.03082, 0.1169, 0.03065, 0.1169, 0.031, 0.2513, 0.0369, 0.251, 0.03678, 0.2512, 0.03662, 0.1139, 0.03158, 0.1136, 0.03158, 0.1136, 0.03126, 0.1139, 0.03126, 0.1165, 0.03082, 0.1169, 0.031, 0.1166, 0.03125, 0.2513, 0.0369, 0.251, 0.03701, 0.251, 0.03678, 0.1139, 0.03126, 0.1136, 0.03126, 0.1136, 0.03093, 0.1139, 0.03093, 0.1165, 0.03082, 0.1166, 0.03125, 0.1163, 0.03125, 0.2513, 0.0369, 0.2512, 0.03717, 0.251, 0.03701, 0.1197, 0.0315, 0.1194, 0.0315, 0.1194, 0.03117, 0.1197, 0.03117, 0.1116, 0.02942, 0.1119, 0.02942, 0.1119, 0.02957, 0.1116, 0.02957, 0.1119, 0.02942, 0.112, 0.02926, 0.1122, 0.02932, 0.1119, 0.02957, 0.112, 0.02926, 0.112, 0.02903, 0.1122, 0.02897, 0.1122, 0.02932, 0.112, 0.02903, 0.1119, 0.02887, 0.1119, 0.02872, 0.1122, 0.02897, 0.1119, 0.02887, 0.1116, 0.02887, 0.1116, 0.02872, 0.1119, 0.02872, 0.1116, 0.02887, 0.1115, 0.02903, 0.1113, 0.02897, 0.1116, 0.02872, 0.1115, 0.02903, 0.1115, 0.02926, 0.1113, 0.02932, 0.1113, 0.02897, 0.1115, 0.02926, 0.1116, 0.02942, 0.1116, 0.02957, 0.1113, 0.02932])
me_plane_002.materials.append(mat_material_001)
me_plane_002.use_remesh_fix_poles = True
me_plane_002.use_remesh_preserve_attributes = False
me_plane_002.use_mirror_vertex_groups = False
me_plane_002.update()
me_plane_003 = bpy.data.meshes.new('Plane.003')
me_plane_003.from_pydata([(-0.4285, -1.149, 0.2261), (-0.5887, -1.149, 0.2261), (-0.4285, -0.9232, 0.2261), (-0.5887, -0.9232, 0.2261), (-0.4285, -0.9894, 0.0663), (-0.5887, -0.9894, 0.0663), (-0.4285, -1.149, 9.501e-05), (-0.5887, -1.149, 9.502e-05), (-0.4285, -1.309, 0.0663), (-0.5887, -1.309, 0.0663), (-0.4285, -1.375, 0.2261), (-0.5887, -1.375, 0.2261), (-0.4285, -1.309, 0.386), (-0.5887, -1.309, 0.386), (-0.4285, -1.149, 0.4522), (-0.5887, -1.149, 0.4522), (-0.4285, -0.9894, 0.386), (-0.5887, -0.9894, 0.386), (-0.5887, -1.047, 0.1235), (-0.5887, -1.004, 0.2261), (-0.5887, -1.149, 0.08103), (-0.5887, -1.252, 0.1235), (-0.5887, -1.294, 0.2261), (-0.5887, -1.252, 0.3287), (-0.5887, -1.149, 0.3712), (-0.5887, -1.047, 0.3287)], [], [(0, 4, 2), (1, 19, 18), (2, 4, 5, 3), (0, 6, 4), (1, 18, 20), (4, 6, 7, 5), (0, 8, 6), (1, 20, 21), (6, 8, 9, 7), (0, 10, 8), (1, 21, 22), (8, 10, 11, 9), (0, 12, 10), (1, 22, 23), (10, 12, 13, 11), (0, 14, 12), (1, 23, 24), (12, 14, 15, 13), (0, 16, 14), (1, 24, 25), (14, 16, 17, 15), (0, 2, 16), (1, 25, 19), (16, 2, 3, 17), (19, 3, 5, 18), (18, 5, 7, 20), (20, 7, 9, 21), (21, 9, 11, 22), (22, 11, 13, 23), (23, 13, 15, 24), (24, 15, 17, 25), (25, 17, 3, 19)])
_uv = me_plane_003.uv_layers.new(name='UVMap')
_uv.uv.foreach_set('vector', [0.1118, 0.03084, 0.1113, 0.03101, 0.1116, 0.03126, 0.2584, 0.03534, 0.2583, 0.03561, 0.2585, 0.03561, 0.1149, 0.03126, 0.1149, 0.03158, 0.1152, 0.03158, 0.1152, 0.03126, 0.1118, 0.03084, 0.1113, 0.03066, 0.1113, 0.03101, 0.2584, 0.03534, 0.2585, 0.03561, 0.2587, 0.03545, 0.1109, 0.03093, 0.1109, 0.03125, 0.1113, 0.03125, 0.1113, 0.03093, 0.1118, 0.03084, 0.1116, 0.03042, 0.1113, 0.03066, 0.2584, 0.03534, 0.2587, 0.03545, 0.2587, 0.03523, 0.1109, 0.03125, 0.1109, 0.03158, 0.1113, 0.03158, 0.1113, 0.03125, 0.1118, 0.03084, 0.1119, 0.03042, 0.1116, 0.03042, 0.2584, 0.03534, 0.2587, 0.03523, 0.2585, 0.03507, 0.1156, 0.03158, 0.1156, 0.03125, 0.1152, 0.03125, 0.1152, 0.03158, 0.1118, 0.03084, 0.1122, 0.03066, 0.1119, 0.03042, 0.2584, 0.03534, 0.2585, 0.03507, 0.2583, 0.03507, 0.1156, 0.03125, 0.1156, 0.03093, 0.1152, 0.03093, 0.1152, 0.03125, 0.1118, 0.03084, 0.1122, 0.03101, 0.1122, 0.03066, 0.2584, 0.03534, 0.2583, 0.03507, 0.2581, 0.03523, 0.1125, 0.03067, 0.1125, 0.03034, 0.1122, 0.03034, 0.1122, 0.03067, 0.1118, 0.03084, 0.1119, 0.03126, 0.1122, 0.03101, 0.2584, 0.03534, 0.2581, 0.03523, 0.2581, 0.03545, 0.1125, 0.03034, 0.1125, 0.03002, 0.1122, 0.03002, 0.1122, 0.03034, 0.1118, 0.03084, 0.1116, 0.03126, 0.1119, 0.03126, 0.2584, 0.03534, 0.2581, 0.03545, 0.2583, 0.03561, 0.1149, 0.03093, 0.1149, 0.03126, 0.1152, 0.03126, 0.1152, 0.03093, 0.1188, 0.02786, 0.1187, 0.02801, 0.119, 0.02801, 0.119, 0.02786, 0.119, 0.02786, 0.119, 0.02801, 0.1193, 0.02776, 0.1191, 0.0277, 0.1191, 0.0277, 0.1193, 0.02776, 0.1193, 0.02741, 0.1191, 0.02748, 0.1191, 0.02748, 0.1193, 0.02741, 0.119, 0.02716, 0.119, 0.02732, 0.119, 0.02732, 0.119, 0.02716, 0.1187, 0.02716, 0.1188, 0.02732, 0.1188, 0.02732, 0.1187, 0.02716, 0.1184, 0.02741, 0.1186, 0.02748, 0.1186, 0.02748, 0.1184, 0.02741, 0.1184, 0.02776, 0.1186, 0.0277, 0.1186, 0.0277, 0.1184, 0.02776, 0.1187, 0.02801, 0.1188, 0.02786])
me_plane_003.materials.append(mat_material_001)
me_plane_003.use_remesh_fix_poles = True
me_plane_003.use_remesh_preserve_attributes = False
me_plane_003.use_mirror_vertex_groups = False
me_plane_003.update()
me_plane_004 = bpy.data.meshes.new('Plane.004')
me_plane_004.from_pydata([(0.4285, 0.7621, 0.2261), (0.5887, 0.7621, 0.2261), (0.4285, 0.9881, 0.2261), (0.5887, 0.9881, 0.2261), (0.4285, 0.9219, 0.0663), (0.5887, 0.9219, 0.0663), (0.4285, 0.7621, 9.501e-05), (0.5887, 0.7621, 9.505e-05), (0.4285, 0.6022, 0.0663), (0.5887, 0.6022, 0.0663), (0.4285, 0.536, 0.2261), (0.5887, 0.536, 0.2261), (0.4285, 0.6022, 0.386), (0.5887, 0.6022, 0.386), (0.4285, 0.7621, 0.4522), (0.5887, 0.7621, 0.4522), (0.4285, 0.9219, 0.386), (0.5887, 0.9219, 0.386), (0.5887, 0.8647, 0.1235), (0.5887, 0.9072, 0.2261), (0.5887, 0.7621, 0.08103), (0.5887, 0.6595, 0.1235), (0.5887, 0.617, 0.2261), (0.5887, 0.6595, 0.3287), (0.5887, 0.7621, 0.3712), (0.5887, 0.8647, 0.3287)], [], [(0, 2, 4), (1, 18, 19), (2, 3, 5, 4), (0, 4, 6), (1, 20, 18), (4, 5, 7, 6), (0, 6, 8), (1, 21, 20), (6, 7, 9, 8), (0, 8, 10), (1, 22, 21), (8, 9, 11, 10), (0, 10, 12), (1, 23, 22), (10, 11, 13, 12), (0, 12, 14), (1, 24, 23), (12, 13, 15, 14), (0, 14, 16), (1, 25, 24), (14, 15, 17, 16), (0, 16, 2), (1, 19, 25), (16, 17, 3, 2), (19, 18, 5, 3), (18, 20, 7, 5), (20, 21, 9, 7), (21, 22, 11, 9), (22, 23, 13, 11), (23, 24, 15, 13), (24, 25, 17, 15), (25, 19, 3, 17)])
_uv = me_plane_004.uv_layers.new(name='UVMap')
_uv.uv.foreach_set('vector', [0.1193, 0.02928, 0.1195, 0.02886, 0.1197, 0.02911, 0.2513, 0.03774, 0.2514, 0.03801, 0.2512, 0.03801, 0.1198, 0.03003, 0.1195, 0.03003, 0.1195, 0.0297, 0.1198, 0.0297, 0.1193, 0.02928, 0.1197, 0.02911, 0.1197, 0.02946, 0.2513, 0.03774, 0.2515, 0.03786, 0.2514, 0.03801, 0.1122, 0.02937, 0.1125, 0.02937, 0.1125, 0.02969, 0.1122, 0.02969, 0.1193, 0.02928, 0.1197, 0.02946, 0.1195, 0.0297, 0.2513, 0.03774, 0.2515, 0.03763, 0.2515, 0.03786, 0.1122, 0.02969, 0.1125, 0.02969, 0.1125, 0.03002, 0.1122, 0.03002, 0.1193, 0.02928, 0.1195, 0.0297, 0.1191, 0.0297, 0.2513, 0.03774, 0.2514, 0.03747, 0.2515, 0.03763, 0.1146, 0.03158, 0.1143, 0.03158, 0.1143, 0.03126, 0.1146, 0.03126, 0.1193, 0.02928, 0.1191, 0.0297, 0.1189, 0.02946, 0.2513, 0.03774, 0.2512, 0.03747, 0.2514, 0.03747, 0.1146, 0.03126, 0.1143, 0.03126, 0.1143, 0.03093, 0.1146, 0.03093, 0.1193, 0.02928, 0.1189, 0.02946, 0.1189, 0.02911, 0.2513, 0.03774, 0.251, 0.03763, 0.2512, 0.03747, 0.1109, 0.03158, 0.1106, 0.03158, 0.1106, 0.03125, 0.1109, 0.03125, 0.1193, 0.02928, 0.1189, 0.02911, 0.1191, 0.02886, 0.2513, 0.03774, 0.251, 0.03786, 0.251, 0.03763, 0.1109, 0.03125, 0.1106, 0.03125, 0.1106, 0.03093, 0.1109, 0.03093, 0.1193, 0.02928, 0.1191, 0.02886, 0.1195, 0.02886, 0.2513, 0.03774, 0.2512, 0.03801, 0.251, 0.03786, 0.1198, 0.03035, 0.1195, 0.03035, 0.1195, 0.03003, 0.1198, 0.03003, 0.1116, 0.03026, 0.1119, 0.03026, 0.1119, 0.03042, 0.1116, 0.03042, 0.1119, 0.03026, 0.112, 0.0301, 0.1122, 0.03017, 0.1119, 0.03042, 0.112, 0.0301, 0.112, 0.02988, 0.1122, 0.02982, 0.1122, 0.03017, 0.112, 0.02988, 0.1119, 0.02972, 0.1119, 0.02957, 0.1122, 0.02982, 0.1119, 0.02972, 0.1116, 0.02972, 0.1116, 0.02957, 0.1119, 0.02957, 0.1116, 0.02972, 0.1115, 0.02988, 0.1113, 0.02982, 0.1116, 0.02957, 0.1115, 0.02988, 0.1115, 0.0301, 0.1113, 0.03017, 0.1113, 0.02982, 0.1115, 0.0301, 0.1116, 0.03026, 0.1116, 0.03042, 0.1113, 0.03017])
me_plane_004.materials.append(mat_material_001)
me_plane_004.use_remesh_fix_poles = True
me_plane_004.use_remesh_preserve_attributes = False
me_plane_004.use_mirror_vertex_groups = False
me_plane_004.update()
me_plane_005 = bpy.data.meshes.new('Plane.005')
me_plane_005.from_pydata([(-0.4285, 0.7621, 0.2261), (-0.5887, 0.7621, 0.2261), (-0.4285, 0.9881, 0.2261), (-0.5887, 0.9881, 0.2261), (-0.4285, 0.9219, 0.0663), (-0.5887, 0.9219, 0.0663), (-0.4285, 0.7621, 9.501e-05), (-0.5887, 0.7621, 9.502e-05), (-0.4285, 0.6022, 0.0663), (-0.5887, 0.6022, 0.0663), (-0.4285, 0.536, 0.2261), (-0.5887, 0.536, 0.2261), (-0.4285, 0.6022, 0.386), (-0.5887, 0.6022, 0.386), (-0.4285, 0.7621, 0.4522), (-0.5887, 0.7621, 0.4522), (-0.4285, 0.9219, 0.386), (-0.5887, 0.9219, 0.386), (-0.5887, 0.8647, 0.1235), (-0.5887, 0.9072, 0.2261), (-0.5887, 0.7621, 0.08103), (-0.5887, 0.6595, 0.1235), (-0.5887, 0.617, 0.2261), (-0.5887, 0.6595, 0.3287), (-0.5887, 0.7621, 0.3712), (-0.5887, 0.8647, 0.3287)], [], [(0, 4, 2), (1, 19, 18), (2, 4, 5, 3), (0, 6, 4), (1, 18, 20), (4, 6, 7, 5), (0, 8, 6), (1, 20, 21), (6, 8, 9, 7), (0, 10, 8), (1, 21, 22), (8, 10, 11, 9), (0, 12, 10), (1, 22, 23), (10, 12, 13, 11), (0, 14, 12), (1, 23, 24), (12, 14, 15, 13), (0, 16, 14), (1, 24, 25), (14, 16, 17, 15), (0, 2, 16), (1, 25, 19), (16, 2, 3, 17), (19, 3, 5, 18), (18, 5, 7, 20), (20, 7, 9, 21), (21, 9, 11, 22), (22, 11, 13, 23), (23, 13, 15, 24), (24, 15, 17, 25), (25, 17, 3, 19)])
_uv = me_plane_005.uv_layers.new(name='UVMap')
_uv.uv.foreach_set('vector', [0.1193, 0.02843, 0.1195, 0.02801, 0.1191, 0.02801, 0.2525, 0.03849, 0.2524, 0.03876, 0.2526, 0.03876, 0.1146, 0.03126, 0.1146, 0.03158, 0.1149, 0.03158, 0.1149, 0.03126, 0.1193, 0.02843, 0.1197, 0.02826, 0.1195, 0.02801, 0.2525, 0.03849, 0.2526, 0.03876, 0.2528, 0.0386, 0.1196, 0.02781, 0.1196, 0.02749, 0.1193, 0.02749, 0.1193, 0.02781, 0.1193, 0.02843, 0.1197, 0.02861, 0.1197, 0.02826, 0.2525, 0.03849, 0.2528, 0.0386, 0.2528, 0.03838, 0.1196, 0.02749, 0.1196, 0.02716, 0.1193, 0.02716, 0.1193, 0.02749, 0.1193, 0.02843, 0.1195, 0.02886, 0.1197, 0.02861, 0.2525, 0.03849, 0.2528, 0.03838, 0.2526, 0.03822, 0.1156, 0.03093, 0.1156, 0.03126, 0.1159, 0.03126, 0.1159, 0.03093, 0.1193, 0.02843, 0.1191, 0.02886, 0.1195, 0.02886, 0.2525, 0.03849, 0.2526, 0.03822, 0.2524, 0.03822, 0.1156, 0.03126, 0.1156, 0.03158, 0.1159, 0.03158, 0.1159, 0.03126, 0.1193, 0.02843, 0.1189, 0.02861, 0.1191, 0.02886, 0.2525, 0.03849, 0.2524, 0.03822, 0.2522, 0.03838, 0.1125, 0.03131, 0.1125, 0.03099, 0.1122, 0.03099, 0.1122, 0.03131, 0.1193, 0.02843, 0.1189, 0.02826, 0.1189, 0.02861, 0.2525, 0.03849, 0.2522, 0.03838, 0.2522, 0.0386, 0.1125, 0.03099, 0.1125, 0.03067, 0.1122, 0.03067, 0.1122, 0.03099, 0.1193, 0.02843, 0.1191, 0.02801, 0.1189, 0.02826, 0.2525, 0.03849, 0.2522, 0.0386, 0.2524, 0.03876, 0.1146, 0.03093, 0.1146, 0.03126, 0.1149, 0.03126, 0.1149, 0.03093, 0.1129, 0.03101, 0.1128, 0.03116, 0.1131, 0.03116, 0.1131, 0.03101, 0.1131, 0.03101, 0.1131, 0.03116, 0.1134, 0.03092, 0.1132, 0.03085, 0.1132, 0.03085, 0.1134, 0.03092, 0.1134, 0.03056, 0.1132, 0.03063, 0.1132, 0.03063, 0.1134, 0.03056, 0.1131, 0.03032, 0.1131, 0.03047, 0.1131, 0.03047, 0.1131, 0.03032, 0.1128, 0.03032, 0.1129, 0.03047, 0.1129, 0.03047, 0.1128, 0.03032, 0.1125, 0.03056, 0.1127, 0.03063, 0.1127, 0.03063, 0.1125, 0.03056, 0.1125, 0.03092, 0.1127, 0.03085, 0.1127, 0.03085, 0.1125, 0.03092, 0.1128, 0.03116, 0.1129, 0.03101])
me_plane_005.materials.append(mat_material_001)
me_plane_005.use_remesh_fix_poles = True
me_plane_005.use_remesh_preserve_attributes = False
me_plane_005.use_mirror_vertex_groups = False
me_plane_005.update()

# ---- objects
ob_pickup_02_white = bpy.data.objects.new('Pickup_02_White', me_plane)
ob_wheel_fl = bpy.data.objects.new('Wheel_FL', me_plane_002)
ob_wheel_fr = bpy.data.objects.new('Wheel_FR', me_plane_003)
ob_wheel_rl = bpy.data.objects.new('Wheel_RL', me_plane_004)
ob_wheel_rr = bpy.data.objects.new('Wheel_RR', me_plane_005)

# ---- transforms, parenting, visibility, modifiers, constraints
ob_pickup_02_white.location = (0.0, 0.0, 0.0)
ob_pickup_02_white.lineart.crease_threshold = 0.0
ob_wheel_fl.parent = ob_pickup_02_white
ob_wheel_fl.location = (0.0, 0.0, 0.0)
ob_wheel_fl.lineart.crease_threshold = 0.0
ob_wheel_fr.parent = ob_pickup_02_white
ob_wheel_fr.location = (0.0, 0.0, 0.0)
ob_wheel_fr.lineart.crease_threshold = 0.0
ob_wheel_rl.parent = ob_pickup_02_white
ob_wheel_rl.location = (0.0, 0.0, 0.0)
ob_wheel_rl.lineart.crease_threshold = 0.0
ob_wheel_rr.parent = ob_pickup_02_white
ob_wheel_rr.location = (0.0, 0.0, 0.0)
ob_wheel_rr.lineart.crease_threshold = 0.0

# ---- collection membership
col_collection.objects.link(ob_pickup_02_white)
col_collection.objects.link(ob_wheel_fl)
col_collection.objects.link(ob_wheel_fr)
col_collection.objects.link(ob_wheel_rl)
col_collection.objects.link(ob_wheel_rr)

# ---- scene / render settings (as saved in the file)
scene.frame_start = 1; scene.frame_end = 250; scene.frame_set(2)
scene.render.engine = 'BLENDER_EEVEE_NEXT'
scene.cycles.use_denoising = False
scene.cycles.samples = 128
scene.cycles.sampling_pattern = 'TABULATED_SOBOL'
scene.cycles.use_adaptive_sampling = False
scene.cycles.use_light_tree = False
scene.view_settings.view_transform = 'Filmic'
bpy.context.view_layer.update()

# ---- added for rendering (the .blend has no active camera and no usable light): camera, sun
cam_auto = bpy.data.cameras.new('AutoCamera')
cam_auto.lens = 50.0
cam_auto.sensor_width = 36.0
cam_auto.clip_end = 1000.0
ob_auto_camera = bpy.data.objects.new('AutoCamera', cam_auto)
scene.collection.objects.link(ob_auto_camera)
ob_auto_camera.location = (3.35083, -4.13439, 3.2721)
ob_auto_camera.rotation_euler = (1.09748, -7.21219e-08, 0.694738)
scene.camera = ob_auto_camera
light_auto_sun = bpy.data.lights.new('AutoSun', 'SUN')
light_auto_sun.energy = 3.0
light_auto_sun.angle = 0.0523599
ob_auto_sun = bpy.data.objects.new('AutoSun', light_auto_sun)
scene.collection.objects.link(ob_auto_sun)
ob_auto_sun.rotation_euler = (0.872665, 0.174533, 0.523599)
bpy.context.view_layer.update()

